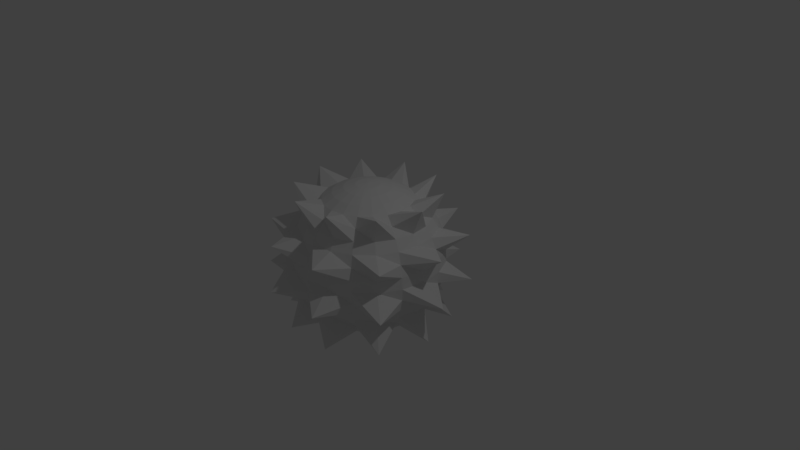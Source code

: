# Source: bola_catapulta.blend  (saved by Blender 2.78.0; exported with 4.5.12 LTS)
import bpy
from mathutils import Matrix  # noqa: F401  (used for matrix-valued properties, if any)

bpy.ops.wm.read_factory_settings(use_empty=True)
scene = bpy.context.scene
scene.name = 'Scene'

# ---- collections
col_collection_1 = bpy.data.collections.new('Collection 1'); scene.collection.children.link(col_collection_1)

# ---- world
world_world = bpy.data.worlds.new('World'); scene.world = world_world
world_world.color = (0.05088, 0.05088, 0.05088)
world_world.use_sun_shadow = False
world_world.sun_shadow_jitter_overblur = 0.0
world_world.cycles.sampling_method = 'MANUAL'

# ---- cameras
cam_camera = bpy.data.cameras.new('Camera')
cam_camera.clip_end = 100.0
cam_camera.lens = 35.0
cam_camera.sensor_width = 32.0
cam_camera.sensor_height = 18.0
cam_camera.ortho_scale = 7.314
cam_camera.dof.focus_distance = 0.0
cam_camera.dof.aperture_fstop = 128.0

# ---- lights
light_lamp = bpy.data.lights.new('Lamp', 'POINT')
light_lamp.transmission_factor = 0.0
light_lamp.cutoff_distance = 30.0
light_lamp.energy = 100.0
light_lamp.shadow_buffer_clip_start = 1.001
light_lamp.shadow_soft_size = 0.1
light_lamp.shadow_maximum_resolution = 0.006
light_lamp.use_absolute_resolution = True

# ---- meshes
me_sphere = bpy.data.meshes.new('Sphere')
me_sphere.from_pydata([(0.0, 0.1564, 0.9877), (0.0, 0.309, 0.9511), (0.0, 0.454, 0.891), (0.0, 0.5878, 0.809), (0.0, 0.7071, 0.7071), (0.0, 0.809, 0.5878), (0.0, 0.891, 0.454), (0.0, 0.9511, 0.309), (0.0, 0.9877, 0.1564), (0.0, 1.0, -1.629e-07), (0.0, 0.9877, -0.1564), (0.0, 0.9511, -0.309), (0.0, 0.891, -0.454), (0.0, 0.809, -0.5878), (0.0, 0.7071, -0.7071), (0.0, 0.5878, -0.809), (0.0, 0.454, -0.891), (0.0, 0.309, -0.9511), (0.0, 0.1564, -0.9877), (0.04834, 0.1488, 0.9877), (0.09549, 0.2939, 0.9511), (0.1403, 0.4318, 0.891), (0.1816, 0.559, 0.809), (0.2956, 0.9096, 0.9325), (0.25, 0.7694, 0.5878), (0.2753, 0.8474, 0.454), (0.3975, 1.223, 0.394), (0.3052, 0.9393, 0.1564), (0.309, 0.9511, -1.629e-07), (0.4128, 1.271, -0.2356), (0.2939, 0.9045, -0.309), (0.2753, 0.8474, -0.454), (0.3382, 1.041, -0.819), (0.2185, 0.6725, -0.7071), (0.1816, 0.559, -0.809), (0.1403, 0.4318, -0.891), (0.09549, 0.2939, -0.9511), (0.04834, 0.1488, -0.9877), (0.09195, 0.1266, 0.9877), (0.1816, 0.25, 0.9511), (0.2668, 0.3673, 0.891), (0.3455, 0.4755, 0.809), (0.4156, 0.5721, 0.7071), (0.4755, 0.6545, 0.5878), (0.5237, 0.7208, 0.454), (0.559, 0.7694, 0.309), (0.5805, 0.7991, 0.1564), (0.5878, 0.809, -1.629e-07), (0.5805, 0.7991, -0.1564), (0.559, 0.7694, -0.309), (0.5237, 0.7208, -0.454), (0.4755, 0.6545, -0.5878), (0.4156, 0.5721, -0.7071), (0.3455, 0.4755, -0.809), (0.2668, 0.3673, -0.891), (0.1816, 0.25, -0.9511), (0.09195, 0.1266, -0.9877), (0.1266, 0.09195, 0.9877), (0.25, 0.1816, 0.9511), (0.3673, 0.2668, 0.891), (0.4755, 0.3455, 0.809), (0.7738, 0.5622, 0.9325), (0.6545, 0.4755, 0.5878), (0.7208, 0.5237, 0.454), (1.041, 0.7561, 0.394), (0.7991, 0.5805, 0.1564), (0.809, 0.5878, -1.629e-07), (1.081, 0.7853, -0.2356), (0.7694, 0.559, -0.309), (0.7208, 0.5237, -0.454), (0.8853, 0.6432, -0.819), (0.5721, 0.4156, -0.7071), (0.4755, 0.3455, -0.809), (0.3673, 0.2668, -0.891), (0.25, 0.1816, -0.9511), (0.1266, 0.09195, -0.9877), (0.1488, 0.04834, 0.9877), (0.2939, 0.09549, 0.9511), (0.4318, 0.1403, 0.891), (0.559, 0.1816, 0.809), (0.6725, 0.2185, 0.7071), (0.7694, 0.25, 0.5878), (0.8474, 0.2753, 0.454), (0.9045, 0.2939, 0.309), (0.9393, 0.3052, 0.1564), (0.9511, 0.309, -1.629e-07), (0.9393, 0.3052, -0.1564), (0.9045, 0.2939, -0.309), (0.8474, 0.2753, -0.454), (0.7694, 0.25, -0.5878), (0.6725, 0.2185, -0.7071), (0.559, 0.1816, -0.809), (0.4318, 0.1403, -0.891), (0.2939, 0.09549, -0.9511), (0.1488, 0.04834, -0.9877), (0.1564, -7.992e-07, 0.9877), (0.309, -7.918e-07, 0.9511), (0.454, -7.545e-07, 0.891), (0.5878, -7.694e-07, 0.809), (0.9564, -8.408e-07, 0.9325), (0.809, -7.247e-07, 0.5878), (0.891, -8.738e-07, 0.454), (1.286, -9.013e-07, 0.394), (0.9877, -8.141e-07, 0.1564), (1.0, -8.439e-07, -1.629e-07), (1.336, -8.61e-07, -0.2356), (0.9511, -7.247e-07, -0.309), (0.891, -7.843e-07, -0.454), (1.094, -8.61e-07, -0.819), (0.7071, -7.992e-07, -0.7071), (0.5878, -7.396e-07, -0.809), (0.454, -7.992e-07, -0.891), (0.309, -7.918e-07, -0.9511), (0.1564, -8.179e-07, -0.9877), (0.1488, -0.04834, 0.9877), (0.2939, -0.09549, 0.9511), (0.4318, -0.1403, 0.891), (0.559, -0.1816, 0.809), (0.6725, -0.2185, 0.7071), (0.7694, -0.25, 0.5878), (0.8474, -0.2753, 0.454), (0.9045, -0.2939, 0.309), (0.9393, -0.3052, 0.1564), (0.9511, -0.309, -1.629e-07), (0.9393, -0.3052, -0.1564), (0.9045, -0.2939, -0.309), (0.8474, -0.2753, -0.454), (0.7694, -0.25, -0.5878), (0.6725, -0.2185, -0.7071), (0.559, -0.1816, -0.809), (0.4318, -0.1403, -0.891), (0.2939, -0.09549, -0.9511), (0.1488, -0.04834, -0.9877), (0.1266, -0.09195, 0.9877), (0.25, -0.1816, 0.9511), (0.3673, -0.2669, 0.891), (0.4755, -0.3455, 0.809), (0.7738, -0.5622, 0.9325), (0.6545, -0.4755, 0.5878), (0.7208, -0.5237, 0.454), (1.041, -0.7561, 0.394), (0.7991, -0.5806, 0.1564), (0.809, -0.5878, -1.629e-07), (1.081, -0.7853, -0.2356), (0.7694, -0.559, -0.309), (0.7208, -0.5237, -0.454), (0.8853, -0.6432, -0.819), (0.5721, -0.4156, -0.7071), (0.4755, -0.3455, -0.809), (0.3673, -0.2668, -0.891), (0.25, -0.1816, -0.9511), (0.1266, -0.09195, -0.9877), (0.09195, -0.1266, 0.9877), (0.1816, -0.25, 0.9511), (0.2668, -0.3673, 0.891), (0.3455, -0.4755, 0.809), (0.4156, -0.5721, 0.7071), (0.4755, -0.6545, 0.5878), (0.5237, -0.7208, 0.454), (0.559, -0.7694, 0.309), (0.5805, -0.7991, 0.1564), (0.5878, -0.809, -1.629e-07), (0.5805, -0.7991, -0.1564), (0.559, -0.7694, -0.309), (0.5237, -0.7208, -0.454), (0.4755, -0.6545, -0.5878), (0.4156, -0.5721, -0.7071), (0.3455, -0.4755, -0.809), (0.2668, -0.3673, -0.891), (0.1816, -0.25, -0.9511), (0.09195, -0.1266, -0.9877), (0.04834, -0.1488, 0.9877), (0.09549, -0.2939, 0.9511), (0.1403, -0.4318, 0.891), (0.1816, -0.559, 0.809), (0.2956, -0.9096, 0.9325), (0.25, -0.7694, 0.5878), (0.2753, -0.8474, 0.454), (0.3975, -1.223, 0.394), (0.3052, -0.9393, 0.1564), (0.309, -0.9511, -1.629e-07), (0.4128, -1.271, -0.2356), (0.2939, -0.9045, -0.309), (0.2753, -0.8474, -0.454), (0.3382, -1.041, -0.819), (0.2185, -0.6725, -0.7071), (0.1816, -0.559, -0.809), (0.1403, -0.4318, -0.891), (0.09549, -0.2939, -0.9511), (0.04834, -0.1488, -0.9877), (1.707e-08, -0.1564, 0.9877), (2.452e-08, -0.309, 0.9511), (3.943e-08, -0.454, 0.891), (5.433e-08, -0.5878, 0.809), (-6.488e-08, -0.7071, 0.7071), (6.923e-08, -0.809, 0.5878), (-7.978e-08, -0.891, 0.454), (-7.978e-08, -0.9511, 0.309), (9.623e-09, -0.9877, 0.1564), (-1.096e-07, -1.0, -1.629e-07), (-7.978e-08, -0.9877, -0.1564), (6.923e-08, -0.9511, -0.309), (9.623e-09, -0.891, -0.454), (-6.488e-08, -0.809, -0.5878), (-7.978e-08, -0.7071, -0.7071), (5.433e-08, -0.5878, -0.809), (8.413e-08, -0.454, -0.891), (2.172e-09, -0.309, -0.9511), (-2.39e-08, -0.1564, -0.9877), (-0.04834, -0.1488, 0.9877), (-0.09549, -0.2939, 0.9511), (-0.1403, -0.4318, 0.891), (-0.1816, -0.559, 0.809), (-0.2956, -0.9096, 0.9325), (-0.25, -0.7694, 0.5878), (-0.2753, -0.8474, 0.454), (-0.3975, -1.223, 0.394), (-0.3052, -0.9393, 0.1564), (-0.309, -0.9511, -1.629e-07), (-0.4128, -1.271, -0.2356), (-0.2939, -0.9045, -0.309), (-0.2753, -0.8474, -0.454), (-0.3382, -1.041, -0.819), (-0.2185, -0.6725, -0.7071), (-0.1816, -0.559, -0.809), (-0.1403, -0.4318, -0.891), (-0.09549, -0.2939, -0.9511), (-0.04834, -0.1488, -0.9877), (0.0, -8.027e-07, -1.0), (-0.09195, -0.1266, 0.9877), (-0.1816, -0.25, 0.9511), (-0.2668, -0.3673, 0.891), (-0.3455, -0.4755, 0.809), (-0.4156, -0.5721, 0.7071), (-0.4755, -0.6545, 0.5878), (-0.5237, -0.7208, 0.454), (-0.559, -0.7694, 0.309), (-0.5805, -0.7991, 0.1564), (-0.5878, -0.809, -1.629e-07), (-0.5805, -0.7991, -0.1564), (-0.559, -0.7694, -0.309), (-0.5237, -0.7208, -0.454), (-0.4755, -0.6545, -0.5878), (-0.4156, -0.5721, -0.7071), (-0.3455, -0.4755, -0.809), (-0.2668, -0.3673, -0.891), (-0.1816, -0.25, -0.9511), (-0.09195, -0.1266, -0.9877), (-6.494e-07, -1.274e-06, 1.0), (-0.1266, -0.09195, 0.9877), (-0.25, -0.1816, 0.9511), (-0.3673, -0.2669, 0.891), (-0.4755, -0.3455, 0.809), (-0.7738, -0.5622, 0.9325), (-0.6545, -0.4755, 0.5878), (-0.7208, -0.5237, 0.454), (-1.041, -0.7561, 0.394), (-0.7991, -0.5806, 0.1564), (-0.809, -0.5878, -1.629e-07), (-1.081, -0.7853, -0.2356), (-0.7694, -0.559, -0.309), (-0.7208, -0.5237, -0.454), (-0.8853, -0.6432, -0.819), (-0.5721, -0.4156, -0.7071), (-0.4755, -0.3455, -0.809), (-0.3673, -0.2668, -0.891), (-0.25, -0.1816, -0.9511), (-0.1266, -0.09195, -0.9877), (-0.1488, -0.04834, 0.9877), (-0.2939, -0.09549, 0.9511), (-0.4318, -0.1403, 0.891), (-0.559, -0.1816, 0.809), (-0.6725, -0.2185, 0.7071), (-0.7694, -0.25, 0.5878), (-0.8474, -0.2753, 0.454), (-0.9045, -0.2939, 0.309), (-0.9393, -0.3052, 0.1564), (-0.9511, -0.309, -1.629e-07), (-0.9393, -0.3052, -0.1564), (-0.9045, -0.2939, -0.309), (-0.8474, -0.2753, -0.454), (-0.7694, -0.25, -0.5878), (-0.6725, -0.2185, -0.7071), (-0.559, -0.1816, -0.809), (-0.4318, -0.1403, -0.891), (-0.2939, -0.09549, -0.9511), (-0.1488, -0.04834, -0.9877), (-0.1564, -8.179e-07, 0.9877), (-0.309, -7.992e-07, 0.9511), (-0.454, -8.29e-07, 0.891), (-0.5878, -8.439e-07, 0.809), (-0.9564, -8.005e-07, 0.9325), (-0.809, -8.141e-07, 0.5878), (-0.891, -6.949e-07, 0.454), (-1.286, -6.997e-07, 0.394), (-0.9877, -8.141e-07, 0.1564), (-1.0, -7.545e-07, -1.629e-07), (-1.336, -6.594e-07, -0.2356), (-0.9511, -8.439e-07, -0.309), (-0.891, -8.141e-07, -0.454), (-1.094, -6.594e-07, -0.819), (-0.7071, -7.396e-07, -0.7071), (-0.5878, -8.141e-07, -0.809), (-0.454, -8.439e-07, -0.891), (-0.309, -7.769e-07, -0.9511), (-0.1564, -7.955e-07, -0.9877), (-0.1488, 0.04834, 0.9877), (-0.2939, 0.09549, 0.9511), (-0.4318, 0.1403, 0.891), (-0.559, 0.1816, 0.809), (-0.6725, 0.2185, 0.7071), (-0.7694, 0.25, 0.5878), (-0.8474, 0.2753, 0.454), (-0.9045, 0.2939, 0.309), (-0.9393, 0.3052, 0.1564), (-0.9511, 0.309, -1.629e-07), (-0.9393, 0.3052, -0.1564), (-0.9045, 0.2939, -0.309), (-0.8474, 0.2753, -0.454), (-0.7694, 0.25, -0.5878), (-0.6725, 0.2185, -0.7071), (-0.559, 0.1816, -0.809), (-0.4318, 0.1403, -0.891), (-0.2939, 0.09549, -0.9511), (-0.1488, 0.04834, -0.9877), (-0.1266, 0.09195, 0.9877), (-0.25, 0.1816, 0.9511), (-0.3673, 0.2668, 0.891), (-0.4755, 0.3455, 0.809), (-0.7738, 0.5622, 0.9325), (-0.6545, 0.4755, 0.5878), (-0.7208, 0.5237, 0.454), (-1.041, 0.7561, 0.394), (-0.7991, 0.5805, 0.1564), (-0.809, 0.5878, -1.629e-07), (-1.081, 0.7853, -0.2356), (-0.7694, 0.559, -0.309), (-0.7208, 0.5237, -0.454), (-0.8853, 0.6432, -0.819), (-0.5721, 0.4156, -0.7071), (-0.4755, 0.3455, -0.809), (-0.3673, 0.2668, -0.891), (-0.25, 0.1816, -0.9511), (-0.1266, 0.09195, -0.9877), (-0.09195, 0.1266, 0.9877), (-0.1816, 0.25, 0.9511), (-0.2668, 0.3673, 0.891), (-0.3455, 0.4755, 0.809), (-0.4156, 0.5721, 0.7071), (-0.4755, 0.6545, 0.5878), (-0.5237, 0.7208, 0.454), (-0.559, 0.7694, 0.309), (-0.5805, 0.7991, 0.1564), (-0.5878, 0.809, -1.629e-07), (-0.5805, 0.7991, -0.1564), (-0.559, 0.7694, -0.309), (-0.5237, 0.7208, -0.454), (-0.4755, 0.6545, -0.5878), (-0.4156, 0.5721, -0.7071), (-0.3455, 0.4755, -0.809), (-0.2668, 0.3673, -0.891), (-0.1816, 0.25, -0.9511), (-0.09195, 0.1266, -0.9877), (-0.04834, 0.1488, 0.9877), (-0.09549, 0.2939, 0.9511), (-0.1403, 0.4318, 0.891), (-0.1816, 0.559, 0.809), (-0.2956, 0.9096, 0.9325), (-0.25, 0.7694, 0.5878), (-0.2753, 0.8474, 0.454), (-0.3975, 1.223, 0.394), (-0.3052, 0.9393, 0.1564), (-0.309, 0.9511, -1.629e-07), (-0.4128, 1.271, -0.2356), (-0.2939, 0.9045, -0.309), (-0.2753, 0.8474, -0.454), (-0.3382, 1.041, -0.819), (-0.2185, 0.6725, -0.7071), (-0.1816, 0.559, -0.809), (-0.1403, 0.4318, -0.891), (-0.09549, 0.2939, -0.9511), (-0.04834, 0.1488, -0.9877)], [], [(3, 2, 21, 22), (18, 17, 36, 37), (11, 10, 29, 30), (4, 3, 22, 23), (228, 18, 37), (12, 11, 30, 31), (5, 4, 23, 24), (13, 12, 31, 32), (6, 5, 24, 25), (14, 13, 32, 33), (7, 6, 25, 26), (0, 248, 19), (15, 14, 33, 34), (8, 7, 26, 27), (1, 0, 19, 20), (16, 15, 34, 35), (9, 8, 27, 28), (2, 1, 20, 21), (17, 16, 35, 36), (10, 9, 28, 29), (32, 31, 50, 51), (25, 24, 43, 44), (33, 32, 51, 52), (26, 25, 44, 45), (19, 248, 38), (34, 33, 52, 53), (27, 26, 45, 46), (20, 19, 38, 39), (35, 34, 53, 54), (28, 27, 46, 47), (21, 20, 39, 40), (36, 35, 54, 55), (29, 28, 47, 48), (22, 21, 40, 41), (37, 36, 55, 56), (30, 29, 48, 49), (23, 22, 41, 42), (228, 37, 56), (31, 30, 49, 50), (24, 23, 42, 43), (54, 53, 72, 73), (47, 46, 65, 66), (40, 39, 58, 59), (55, 54, 73, 74), (48, 47, 66, 67), (41, 40, 59, 60), (56, 55, 74, 75), (49, 48, 67, 68), (42, 41, 60, 61), (228, 56, 75), (50, 49, 68, 69), (43, 42, 61, 62), (51, 50, 69, 70), (44, 43, 62, 63), (52, 51, 70, 71), (45, 44, 63, 64), (38, 248, 57), (53, 52, 71, 72), (46, 45, 64, 65), (39, 38, 57, 58), (69, 68, 87, 88), (62, 61, 80, 81), (70, 69, 88, 89), (63, 62, 81, 82), (71, 70, 89, 90), (64, 63, 82, 83), (57, 248, 76), (72, 71, 90, 91), (65, 64, 83, 84), (58, 57, 76, 77), (73, 72, 91, 92), (66, 65, 84, 85), (59, 58, 77, 78), (74, 73, 92, 93), (67, 66, 85, 86), (60, 59, 78, 79), (75, 74, 93, 94), (68, 67, 86, 87), (61, 60, 79, 80), (228, 75, 94), (84, 83, 102, 103), (77, 76, 95, 96), (92, 91, 110, 111), (85, 84, 103, 104), (78, 77, 96, 97), (93, 92, 111, 112), (86, 85, 104, 105), (79, 78, 97, 98), (94, 93, 112, 113), (87, 86, 105, 106), (80, 79, 98, 99), (228, 94, 113), (88, 87, 106, 107), (81, 80, 99, 100), (89, 88, 107, 108), (82, 81, 100, 101), (90, 89, 108, 109), (83, 82, 101, 102), (76, 248, 95), (91, 90, 109, 110), (99, 98, 117, 118), (228, 113, 132), (107, 106, 125, 126), (100, 99, 118, 119), (108, 107, 126, 127), (101, 100, 119, 120), (109, 108, 127, 128), (102, 101, 120, 121), (95, 248, 114), (110, 109, 128, 129), (103, 102, 121, 122), (96, 95, 114, 115), (111, 110, 129, 130), (104, 103, 122, 123), (97, 96, 115, 116), (112, 111, 130, 131), (105, 104, 123, 124), (98, 97, 116, 117), (113, 112, 131, 132), (106, 105, 124, 125), (114, 248, 133), (129, 128, 147, 148), (122, 121, 140, 141), (115, 114, 133, 134), (130, 129, 148, 149), (123, 122, 141, 142), (116, 115, 134, 135), (131, 130, 149, 150), (124, 123, 142, 143), (117, 116, 135, 136), (132, 131, 150, 151), (125, 124, 143, 144), (118, 117, 136, 137), (228, 132, 151), (126, 125, 144, 145), (119, 118, 137, 138), (127, 126, 145, 146), (120, 119, 138, 139), (128, 127, 146, 147), (121, 120, 139, 140), (144, 143, 162, 163), (137, 136, 155, 156), (228, 151, 170), (145, 144, 163, 164), (138, 137, 156, 157), (146, 145, 164, 165), (139, 138, 157, 158), (147, 146, 165, 166), (140, 139, 158, 159), (133, 248, 152), (148, 147, 166, 167), (141, 140, 159, 160), (134, 133, 152, 153), (149, 148, 167, 168), (142, 141, 160, 161), (135, 134, 153, 154), (150, 149, 168, 169), (143, 142, 161, 162), (136, 135, 154, 155), (151, 150, 169, 170), (159, 158, 177, 178), (152, 248, 171), (167, 166, 185, 186), (160, 159, 178, 179), (153, 152, 171, 172), (168, 167, 186, 187), (161, 160, 179, 180), (154, 153, 172, 173), (169, 168, 187, 188), (162, 161, 180, 181), (155, 154, 173, 174), (170, 169, 188, 189), (163, 162, 181, 182), (156, 155, 174, 175), (228, 170, 189), (164, 163, 182, 183), (157, 156, 175, 176), (165, 164, 183, 184), (158, 157, 176, 177), (166, 165, 184, 185), (174, 173, 192, 193), (189, 188, 207, 208), (182, 181, 200, 201), (175, 174, 193, 194), (228, 189, 208), (183, 182, 201, 202), (176, 175, 194, 195), (184, 183, 202, 203), (177, 176, 195, 196), (185, 184, 203, 204), (178, 177, 196, 197), (171, 248, 190), (186, 185, 204, 205), (179, 178, 197, 198), (172, 171, 190, 191), (187, 186, 205, 206), (180, 179, 198, 199), (173, 172, 191, 192), (188, 187, 206, 207), (181, 180, 199, 200), (204, 203, 222, 223), (197, 196, 215, 216), (190, 248, 209), (205, 204, 223, 224), (198, 197, 216, 217), (191, 190, 209, 210), (206, 205, 224, 225), (199, 198, 217, 218), (192, 191, 210, 211), (207, 206, 225, 226), (200, 199, 218, 219), (193, 192, 211, 212), (208, 207, 226, 227), (201, 200, 219, 220), (194, 193, 212, 213), (228, 208, 227), (202, 201, 220, 221), (195, 194, 213, 214), (203, 202, 221, 222), (196, 195, 214, 215), (226, 225, 245, 246), (219, 218, 238, 239), (212, 211, 231, 232), (227, 226, 246, 247), (220, 219, 239, 240), (213, 212, 232, 233), (228, 227, 247), (221, 220, 240, 241), (214, 213, 233, 234), (222, 221, 241, 242), (215, 214, 234, 235), (223, 222, 242, 243), (216, 215, 235, 236), (209, 248, 229), (224, 223, 243, 244), (217, 216, 236, 237), (210, 209, 229, 230), (225, 224, 244, 245), (218, 217, 237, 238), (211, 210, 230, 231), (242, 241, 261, 262), (235, 234, 254, 255), (243, 242, 262, 263), (236, 235, 255, 256), (229, 248, 249), (244, 243, 263, 264), (237, 236, 256, 257), (230, 229, 249, 250), (245, 244, 264, 265), (238, 237, 257, 258), (231, 230, 250, 251), (246, 245, 265, 266), (239, 238, 258, 259), (232, 231, 251, 252), (247, 246, 266, 267), (240, 239, 259, 260), (233, 232, 252, 253), (228, 247, 267), (241, 240, 260, 261), (234, 233, 253, 254), (258, 257, 276, 277), (251, 250, 269, 270), (266, 265, 284, 285), (259, 258, 277, 278), (252, 251, 270, 271), (267, 266, 285, 286), (260, 259, 278, 279), (253, 252, 271, 272), (228, 267, 286), (261, 260, 279, 280), (254, 253, 272, 273), (262, 261, 280, 281), (255, 254, 273, 274), (263, 262, 281, 282), (256, 255, 274, 275), (249, 248, 268), (264, 263, 282, 283), (257, 256, 275, 276), (250, 249, 268, 269), (265, 264, 283, 284), (273, 272, 291, 292), (281, 280, 299, 300), (274, 273, 292, 293), (282, 281, 300, 301), (275, 274, 293, 294), (268, 248, 287), (283, 282, 301, 302), (276, 275, 294, 295), (269, 268, 287, 288), (284, 283, 302, 303), (277, 276, 295, 296), (270, 269, 288, 289), (285, 284, 303, 304), (278, 277, 296, 297), (271, 270, 289, 290), (286, 285, 304, 305), (279, 278, 297, 298), (272, 271, 290, 291), (228, 286, 305), (280, 279, 298, 299), (288, 287, 306, 307), (303, 302, 321, 322), (296, 295, 314, 315), (289, 288, 307, 308), (304, 303, 322, 323), (297, 296, 315, 316), (290, 289, 308, 309), (305, 304, 323, 324), (298, 297, 316, 317), (291, 290, 309, 310), (228, 305, 324), (299, 298, 317, 318), (292, 291, 310, 311), (300, 299, 318, 319), (293, 292, 311, 312), (301, 300, 319, 320), (294, 293, 312, 313), (287, 248, 306), (302, 301, 320, 321), (295, 294, 313, 314), (318, 317, 336, 337), (311, 310, 329, 330), (319, 318, 337, 338), (312, 311, 330, 331), (320, 319, 338, 339), (313, 312, 331, 332), (306, 248, 325), (321, 320, 339, 340), (314, 313, 332, 333), (307, 306, 325, 326), (322, 321, 340, 341), (315, 314, 333, 334), (308, 307, 326, 327), (323, 322, 341, 342), (316, 315, 334, 335), (309, 308, 327, 328), (324, 323, 342, 343), (317, 316, 335, 336), (310, 309, 328, 329), (228, 324, 343), (333, 332, 351, 352), (326, 325, 344, 345), (341, 340, 359, 360), (334, 333, 352, 353), (327, 326, 345, 346), (342, 341, 360, 361), (335, 334, 353, 354), (328, 327, 346, 347), (343, 342, 361, 362), (336, 335, 354, 355), (329, 328, 347, 348), (228, 343, 362), (337, 336, 355, 356), (330, 329, 348, 349), (338, 337, 356, 357), (331, 330, 349, 350), (339, 338, 357, 358), (332, 331, 350, 351), (325, 248, 344), (340, 339, 358, 359), (348, 347, 366, 367), (228, 362, 381), (356, 355, 374, 375), (349, 348, 367, 368), (357, 356, 375, 376), (350, 349, 368, 369), (358, 357, 376, 377), (351, 350, 369, 370), (344, 248, 363), (359, 358, 377, 378), (352, 351, 370, 371), (345, 344, 363, 364), (360, 359, 378, 379), (353, 352, 371, 372), (346, 345, 364, 365), (361, 360, 379, 380), (354, 353, 372, 373), (347, 346, 365, 366), (362, 361, 380, 381), (355, 354, 373, 374), (363, 248, 0), (378, 377, 14, 15), (371, 370, 7, 8), (364, 363, 0, 1), (379, 378, 15, 16), (372, 371, 8, 9), (365, 364, 1, 2), (380, 379, 16, 17), (373, 372, 9, 10), (366, 365, 2, 3), (381, 380, 17, 18), (374, 373, 10, 11), (367, 366, 3, 4), (228, 381, 18), (375, 374, 11, 12), (368, 367, 4, 5), (376, 375, 12, 13), (369, 368, 5, 6), (377, 376, 13, 14), (370, 369, 6, 7)])
me_sphere.use_remesh_preserve_volume = False
me_sphere.use_remesh_preserve_attributes = False
me_sphere.use_mirror_vertex_groups = False
me_sphere.update()

# ---- objects
ob_sphere = bpy.data.objects.new('Sphere', me_sphere)
ob_lamp = bpy.data.objects.new('Lamp', light_lamp)
ob_camera = bpy.data.objects.new('Camera', cam_camera)

# ---- transforms, parenting, visibility, modifiers, constraints
ob_sphere.location = (0.0, 0.0, 0.0)
ob_sphere.lineart.crease_threshold = 0.0
ob_lamp.location = (4.076, 1.005, 5.904)
ob_lamp.rotation_euler = (0.6503, 0.05522, 1.866)
ob_lamp.lock_rotations_4d = False
ob_lamp.empty_display_type = 'ARROWS'
ob_lamp.color = (0.0, 0.0, 0.0, 0.0)
ob_lamp.lineart.crease_threshold = 0.0
ob_camera.location = (7.481, -6.508, 5.344)
ob_camera.rotation_euler = (1.109, 0.0, 0.8149)
ob_camera.lock_rotations_4d = False
ob_camera.empty_display_type = 'ARROWS'
ob_camera.color = (0.0, 0.0, 0.0, 0.0)
ob_camera.display_type = 'WIRE'
ob_camera.lineart.crease_threshold = 0.0

# ---- collection membership
col_collection_1.objects.link(ob_sphere)
col_collection_1.objects.link(ob_lamp)
col_collection_1.objects.link(ob_camera)

# ---- scene / render settings (as saved in the file)
scene.camera = ob_camera
scene.frame_start = 1; scene.frame_end = 250; scene.frame_set(1)
scene.render.engine = 'BLENDER_EEVEE_NEXT'
scene.render.resolution_percentage = 50
scene.render.dither_intensity = 0.0
scene.cycles.use_denoising = False
scene.cycles.samples = 128
scene.cycles.sampling_pattern = 'TABULATED_SOBOL'
scene.cycles.light_sampling_threshold = 0.0
scene.cycles.use_adaptive_sampling = False
scene.cycles.use_light_tree = False
scene.cycles.blur_glossy = 0.0
scene.cycles.sample_clamp_indirect = 0.0
scene.view_settings.view_transform = 'Standard'
bpy.context.view_layer.update()

